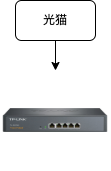

The diagram above was exported from draw.io. Its source (the exported page's mxGraphModel, read from the mxfile embedded in the PNG):
<mxGraphModel dx="920" dy="423" grid="1" gridSize="10" guides="1" tooltips="1" connect="1" arrows="1" fold="1" page="1" pageScale="1" pageWidth="827" pageHeight="1169" math="0" shadow="0">
  <root>
    <mxCell id="0" />
    <mxCell id="1" parent="0" />
    <mxCell id="njQFgQJULytRaoP74wai-7" style="edgeStyle=orthogonalEdgeStyle;rounded=0;orthogonalLoop=1;jettySize=auto;html=1;" edge="1" parent="1" source="njQFgQJULytRaoP74wai-3" target="njQFgQJULytRaoP74wai-6">
      <mxGeometry relative="1" as="geometry" />
    </mxCell>
    <mxCell id="njQFgQJULytRaoP74wai-3" value="光猫" style="rounded=1;whiteSpace=wrap;html=1;" vertex="1" parent="1">
      <mxGeometry x="190" y="180" width="80" height="40" as="geometry" />
    </mxCell>
    <mxCell id="njQFgQJULytRaoP74wai-6" value="" style="shape=image;verticalLabelPosition=bottom;verticalAlign=top;imageAspect=0;image=https://www.tp-link.com.cn/content/images/products/800/1000/1.jpg?image_process=resize,w_800" vertex="1" parent="1">
      <mxGeometry x="175" y="250" width="110" height="100" as="geometry" />
    </mxCell>
  </root>
</mxGraphModel>